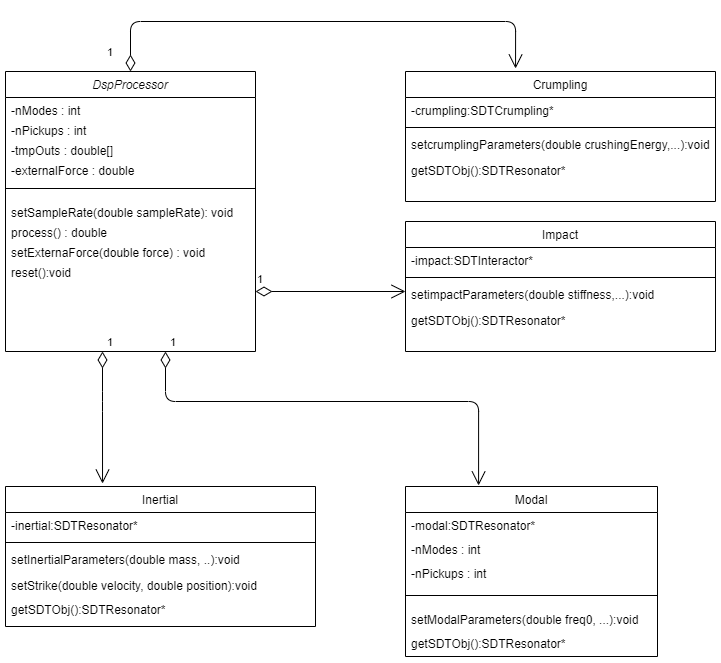

The diagram above was exported from draw.io. Its source (the exported page's mxGraphModel, read from the mxfile embedded in the PNG):
<mxGraphModel dx="1382" dy="764" grid="1" gridSize="10" guides="1" tooltips="1" connect="1" arrows="1" fold="1" page="1" pageScale="1" pageWidth="827" pageHeight="1169" math="0" shadow="0">
  <root>
    <mxCell id="WIyWlLk6GJQsqaUBKTNV-0" />
    <mxCell id="WIyWlLk6GJQsqaUBKTNV-1" parent="WIyWlLk6GJQsqaUBKTNV-0" />
    <mxCell id="zkfFHV4jXpPFQw0GAbJ--0" value="DspProcessor" style="swimlane;fontStyle=2;align=center;verticalAlign=top;childLayout=stackLayout;horizontal=1;startSize=26;horizontalStack=0;resizeParent=1;resizeLast=0;collapsible=1;marginBottom=0;rounded=0;shadow=0;strokeWidth=1;" parent="WIyWlLk6GJQsqaUBKTNV-1" vertex="1">
      <mxGeometry x="60" y="100" width="250" height="280" as="geometry">
        <mxRectangle x="230" y="140" width="160" height="26" as="alternateBounds" />
      </mxGeometry>
    </mxCell>
    <mxCell id="ehiW4g_cP8ITPDtfov6E-3" value="-nModes : int" style="text;align=left;verticalAlign=top;spacingLeft=4;spacingRight=4;overflow=hidden;rotatable=0;points=[[0,0.5],[1,0.5]];portConstraint=eastwest;rounded=0;shadow=0;html=0;" parent="zkfFHV4jXpPFQw0GAbJ--0" vertex="1">
      <mxGeometry y="26" width="250" height="20" as="geometry" />
    </mxCell>
    <mxCell id="ehiW4g_cP8ITPDtfov6E-4" value="-nPickups : int" style="text;align=left;verticalAlign=top;spacingLeft=4;spacingRight=4;overflow=hidden;rotatable=0;points=[[0,0.5],[1,0.5]];portConstraint=eastwest;rounded=0;shadow=0;html=0;" parent="zkfFHV4jXpPFQw0GAbJ--0" vertex="1">
      <mxGeometry y="46" width="250" height="20" as="geometry" />
    </mxCell>
    <mxCell id="ehiW4g_cP8ITPDtfov6E-5" value="-tmpOuts : double[]" style="text;align=left;verticalAlign=top;spacingLeft=4;spacingRight=4;overflow=hidden;rotatable=0;points=[[0,0.5],[1,0.5]];portConstraint=eastwest;rounded=0;shadow=0;html=0;" parent="zkfFHV4jXpPFQw0GAbJ--0" vertex="1">
      <mxGeometry y="66" width="250" height="20" as="geometry" />
    </mxCell>
    <mxCell id="ehiW4g_cP8ITPDtfov6E-6" value="-externalForce : double" style="text;align=left;verticalAlign=top;spacingLeft=4;spacingRight=4;overflow=hidden;rotatable=0;points=[[0,0.5],[1,0.5]];portConstraint=eastwest;rounded=0;shadow=0;html=0;" parent="zkfFHV4jXpPFQw0GAbJ--0" vertex="1">
      <mxGeometry y="86" width="250" height="20" as="geometry" />
    </mxCell>
    <mxCell id="zkfFHV4jXpPFQw0GAbJ--4" value="" style="line;html=1;strokeWidth=1;align=left;verticalAlign=middle;spacingTop=-1;spacingLeft=3;spacingRight=3;rotatable=0;labelPosition=right;points=[];portConstraint=eastwest;" parent="zkfFHV4jXpPFQw0GAbJ--0" vertex="1">
      <mxGeometry y="106" width="250" height="22" as="geometry" />
    </mxCell>
    <mxCell id="ehiW4g_cP8ITPDtfov6E-8" value="setSampleRate(double sampleRate): void" style="text;align=left;verticalAlign=top;spacingLeft=4;spacingRight=4;overflow=hidden;rotatable=0;points=[[0,0.5],[1,0.5]];portConstraint=eastwest;rounded=0;shadow=0;html=0;" parent="zkfFHV4jXpPFQw0GAbJ--0" vertex="1">
      <mxGeometry y="128" width="250" height="20" as="geometry" />
    </mxCell>
    <mxCell id="ehiW4g_cP8ITPDtfov6E-9" value="process() : double" style="text;align=left;verticalAlign=top;spacingLeft=4;spacingRight=4;overflow=hidden;rotatable=0;points=[[0,0.5],[1,0.5]];portConstraint=eastwest;rounded=0;shadow=0;html=0;" parent="zkfFHV4jXpPFQw0GAbJ--0" vertex="1">
      <mxGeometry y="148" width="250" height="20" as="geometry" />
    </mxCell>
    <mxCell id="ehiW4g_cP8ITPDtfov6E-11" value="setExternaForce(double force) : void" style="text;align=left;verticalAlign=top;spacingLeft=4;spacingRight=4;overflow=hidden;rotatable=0;points=[[0,0.5],[1,0.5]];portConstraint=eastwest;rounded=0;shadow=0;html=0;" parent="zkfFHV4jXpPFQw0GAbJ--0" vertex="1">
      <mxGeometry y="168" width="250" height="20" as="geometry" />
    </mxCell>
    <mxCell id="ehiW4g_cP8ITPDtfov6E-10" value="reset():void" style="text;align=left;verticalAlign=top;spacingLeft=4;spacingRight=4;overflow=hidden;rotatable=0;points=[[0,0.5],[1,0.5]];portConstraint=eastwest;rounded=0;shadow=0;html=0;" parent="zkfFHV4jXpPFQw0GAbJ--0" vertex="1">
      <mxGeometry y="188" width="250" height="30" as="geometry" />
    </mxCell>
    <mxCell id="ehiW4g_cP8ITPDtfov6E-12" value="Modal" style="swimlane;fontStyle=0;align=center;verticalAlign=top;childLayout=stackLayout;horizontal=1;startSize=26;horizontalStack=0;resizeParent=1;resizeLast=0;collapsible=1;marginBottom=0;rounded=0;shadow=0;strokeWidth=1;" parent="WIyWlLk6GJQsqaUBKTNV-1" vertex="1">
      <mxGeometry x="460" y="515" width="252" height="170" as="geometry">
        <mxRectangle x="508" y="120" width="160" height="26" as="alternateBounds" />
      </mxGeometry>
    </mxCell>
    <mxCell id="ehiW4g_cP8ITPDtfov6E-13" value="-modal:SDTResonator*" style="text;align=left;verticalAlign=top;spacingLeft=4;spacingRight=4;overflow=hidden;rotatable=0;points=[[0,0.5],[1,0.5]];portConstraint=eastwest;rounded=0;shadow=0;html=0;" parent="ehiW4g_cP8ITPDtfov6E-12" vertex="1">
      <mxGeometry y="26" width="252" height="24" as="geometry" />
    </mxCell>
    <mxCell id="ehiW4g_cP8ITPDtfov6E-17" value="-nModes : int" style="text;align=left;verticalAlign=top;spacingLeft=4;spacingRight=4;overflow=hidden;rotatable=0;points=[[0,0.5],[1,0.5]];portConstraint=eastwest;rounded=0;shadow=0;html=0;" parent="ehiW4g_cP8ITPDtfov6E-12" vertex="1">
      <mxGeometry y="50" width="252" height="24" as="geometry" />
    </mxCell>
    <mxCell id="ehiW4g_cP8ITPDtfov6E-18" value="-nPickups : int" style="text;align=left;verticalAlign=top;spacingLeft=4;spacingRight=4;overflow=hidden;rotatable=0;points=[[0,0.5],[1,0.5]];portConstraint=eastwest;rounded=0;shadow=0;html=0;" parent="ehiW4g_cP8ITPDtfov6E-12" vertex="1">
      <mxGeometry y="74" width="252" height="24" as="geometry" />
    </mxCell>
    <mxCell id="ehiW4g_cP8ITPDtfov6E-14" value="" style="line;html=1;strokeWidth=1;align=left;verticalAlign=middle;spacingTop=-1;spacingLeft=3;spacingRight=3;rotatable=0;labelPosition=right;points=[];portConstraint=eastwest;" parent="ehiW4g_cP8ITPDtfov6E-12" vertex="1">
      <mxGeometry y="98" width="252" height="22" as="geometry" />
    </mxCell>
    <mxCell id="ehiW4g_cP8ITPDtfov6E-20" value="setModalParameters(double freq0, ...):void" style="text;align=left;verticalAlign=top;spacingLeft=4;spacingRight=4;overflow=hidden;rotatable=0;points=[[0,0.5],[1,0.5]];portConstraint=eastwest;rounded=0;shadow=0;html=0;" parent="ehiW4g_cP8ITPDtfov6E-12" vertex="1">
      <mxGeometry y="120" width="252" height="24" as="geometry" />
    </mxCell>
    <mxCell id="ehiW4g_cP8ITPDtfov6E-21" value="getSDTObj():SDTResonator*" style="text;align=left;verticalAlign=top;spacingLeft=4;spacingRight=4;overflow=hidden;rotatable=0;points=[[0,0.5],[1,0.5]];portConstraint=eastwest;rounded=0;shadow=0;html=0;" parent="ehiW4g_cP8ITPDtfov6E-12" vertex="1">
      <mxGeometry y="144" width="252" height="24" as="geometry" />
    </mxCell>
    <mxCell id="ehiW4g_cP8ITPDtfov6E-22" value="Inertial" style="swimlane;fontStyle=0;align=center;verticalAlign=top;childLayout=stackLayout;horizontal=1;startSize=26;horizontalStack=0;resizeParent=1;resizeLast=0;collapsible=1;marginBottom=0;rounded=0;shadow=0;strokeWidth=1;" parent="WIyWlLk6GJQsqaUBKTNV-1" vertex="1">
      <mxGeometry x="60" y="515" width="310" height="140" as="geometry">
        <mxRectangle x="508" y="120" width="160" height="26" as="alternateBounds" />
      </mxGeometry>
    </mxCell>
    <mxCell id="ehiW4g_cP8ITPDtfov6E-23" value="-inertial:SDTResonator*" style="text;align=left;verticalAlign=top;spacingLeft=4;spacingRight=4;overflow=hidden;rotatable=0;points=[[0,0.5],[1,0.5]];portConstraint=eastwest;rounded=0;shadow=0;html=0;" parent="ehiW4g_cP8ITPDtfov6E-22" vertex="1">
      <mxGeometry y="26" width="310" height="26" as="geometry" />
    </mxCell>
    <mxCell id="ehiW4g_cP8ITPDtfov6E-24" value="" style="line;html=1;strokeWidth=1;align=left;verticalAlign=middle;spacingTop=-1;spacingLeft=3;spacingRight=3;rotatable=0;labelPosition=right;points=[];portConstraint=eastwest;" parent="ehiW4g_cP8ITPDtfov6E-22" vertex="1">
      <mxGeometry y="52" width="310" height="8" as="geometry" />
    </mxCell>
    <mxCell id="ehiW4g_cP8ITPDtfov6E-25" value="setInertialParameters(double mass, ..):void" style="text;align=left;verticalAlign=top;spacingLeft=4;spacingRight=4;overflow=hidden;rotatable=0;points=[[0,0.5],[1,0.5]];portConstraint=eastwest;" parent="ehiW4g_cP8ITPDtfov6E-22" vertex="1">
      <mxGeometry y="60" width="310" height="26" as="geometry" />
    </mxCell>
    <mxCell id="ehiW4g_cP8ITPDtfov6E-26" value="setStrike(double velocity, double position):void" style="text;align=left;verticalAlign=top;spacingLeft=4;spacingRight=4;overflow=hidden;rotatable=0;points=[[0,0.5],[1,0.5]];portConstraint=eastwest;" parent="ehiW4g_cP8ITPDtfov6E-22" vertex="1">
      <mxGeometry y="86" width="310" height="24" as="geometry" />
    </mxCell>
    <mxCell id="ehiW4g_cP8ITPDtfov6E-27" value="getSDTObj():SDTResonator*" style="text;align=left;verticalAlign=top;spacingLeft=4;spacingRight=4;overflow=hidden;rotatable=0;points=[[0,0.5],[1,0.5]];portConstraint=eastwest;" parent="ehiW4g_cP8ITPDtfov6E-22" vertex="1">
      <mxGeometry y="110" width="310" height="26" as="geometry" />
    </mxCell>
    <mxCell id="ehiW4g_cP8ITPDtfov6E-34" value="Crumpling" style="swimlane;fontStyle=0;align=center;verticalAlign=top;childLayout=stackLayout;horizontal=1;startSize=26;horizontalStack=0;resizeParent=1;resizeLast=0;collapsible=1;marginBottom=0;rounded=0;shadow=0;strokeWidth=1;" parent="WIyWlLk6GJQsqaUBKTNV-1" vertex="1">
      <mxGeometry x="460" y="100" width="310" height="130" as="geometry">
        <mxRectangle x="508" y="120" width="160" height="26" as="alternateBounds" />
      </mxGeometry>
    </mxCell>
    <mxCell id="ehiW4g_cP8ITPDtfov6E-35" value="-crumpling:SDTCrumpling*" style="text;align=left;verticalAlign=top;spacingLeft=4;spacingRight=4;overflow=hidden;rotatable=0;points=[[0,0.5],[1,0.5]];portConstraint=eastwest;rounded=0;shadow=0;html=0;" parent="ehiW4g_cP8ITPDtfov6E-34" vertex="1">
      <mxGeometry y="26" width="310" height="26" as="geometry" />
    </mxCell>
    <mxCell id="ehiW4g_cP8ITPDtfov6E-36" value="" style="line;html=1;strokeWidth=1;align=left;verticalAlign=middle;spacingTop=-1;spacingLeft=3;spacingRight=3;rotatable=0;labelPosition=right;points=[];portConstraint=eastwest;" parent="ehiW4g_cP8ITPDtfov6E-34" vertex="1">
      <mxGeometry y="52" width="310" height="8" as="geometry" />
    </mxCell>
    <mxCell id="ehiW4g_cP8ITPDtfov6E-37" value="setcrumplingParameters(double crushingEnergy,...):void" style="text;align=left;verticalAlign=top;spacingLeft=4;spacingRight=4;overflow=hidden;rotatable=0;points=[[0,0.5],[1,0.5]];portConstraint=eastwest;" parent="ehiW4g_cP8ITPDtfov6E-34" vertex="1">
      <mxGeometry y="60" width="310" height="26" as="geometry" />
    </mxCell>
    <mxCell id="ehiW4g_cP8ITPDtfov6E-39" value="getSDTObj():SDTResonator*" style="text;align=left;verticalAlign=top;spacingLeft=4;spacingRight=4;overflow=hidden;rotatable=0;points=[[0,0.5],[1,0.5]];portConstraint=eastwest;" parent="ehiW4g_cP8ITPDtfov6E-34" vertex="1">
      <mxGeometry y="86" width="310" height="26" as="geometry" />
    </mxCell>
    <mxCell id="ehiW4g_cP8ITPDtfov6E-40" value="1" style="endArrow=open;html=1;endSize=12;startArrow=diamondThin;startSize=14;startFill=0;edgeStyle=orthogonalEdgeStyle;align=left;verticalAlign=bottom;" parent="WIyWlLk6GJQsqaUBKTNV-1" edge="1">
      <mxGeometry x="-1" y="3" relative="1" as="geometry">
        <mxPoint x="310" y="320" as="sourcePoint" />
        <mxPoint x="460" y="320" as="targetPoint" />
      </mxGeometry>
    </mxCell>
    <mxCell id="ehiW4g_cP8ITPDtfov6E-41" value="1" style="endArrow=open;html=1;endSize=12;startArrow=diamondThin;startSize=14;startFill=0;edgeStyle=orthogonalEdgeStyle;align=left;verticalAlign=bottom;entryX=0.313;entryY=-0.021;entryDx=0;entryDy=0;entryPerimeter=0;" parent="WIyWlLk6GJQsqaUBKTNV-1" target="ehiW4g_cP8ITPDtfov6E-22" edge="1">
      <mxGeometry x="-1" y="3" relative="1" as="geometry">
        <mxPoint x="157" y="380" as="sourcePoint" />
        <mxPoint x="290" y="430" as="targetPoint" />
        <Array as="points">
          <mxPoint x="157" y="430" />
        </Array>
      </mxGeometry>
    </mxCell>
    <mxCell id="ehiW4g_cP8ITPDtfov6E-42" value="1" style="endArrow=open;html=1;endSize=12;startArrow=diamondThin;startSize=14;startFill=0;edgeStyle=orthogonalEdgeStyle;align=left;verticalAlign=bottom;entryX=0.355;entryY=-0.023;entryDx=0;entryDy=0;entryPerimeter=0;exitX=0.5;exitY=0;exitDx=0;exitDy=0;" parent="WIyWlLk6GJQsqaUBKTNV-1" source="zkfFHV4jXpPFQw0GAbJ--0" target="ehiW4g_cP8ITPDtfov6E-34" edge="1">
      <mxGeometry x="-0.9585" y="25" relative="1" as="geometry">
        <mxPoint x="260" y="50" as="sourcePoint" />
        <mxPoint x="410" y="50" as="targetPoint" />
        <Array as="points">
          <mxPoint x="185" y="50" />
          <mxPoint x="570" y="50" />
        </Array>
        <mxPoint as="offset" />
      </mxGeometry>
    </mxCell>
    <mxCell id="02XWV51WUIYpN3ZPwt7s-0" value="Impact" style="swimlane;fontStyle=0;align=center;verticalAlign=top;childLayout=stackLayout;horizontal=1;startSize=26;horizontalStack=0;resizeParent=1;resizeLast=0;collapsible=1;marginBottom=0;rounded=0;shadow=0;strokeWidth=1;" vertex="1" parent="WIyWlLk6GJQsqaUBKTNV-1">
      <mxGeometry x="460" y="250" width="310" height="130" as="geometry">
        <mxRectangle x="508" y="120" width="160" height="26" as="alternateBounds" />
      </mxGeometry>
    </mxCell>
    <mxCell id="02XWV51WUIYpN3ZPwt7s-1" value="-impact:SDTInteractor*" style="text;align=left;verticalAlign=top;spacingLeft=4;spacingRight=4;overflow=hidden;rotatable=0;points=[[0,0.5],[1,0.5]];portConstraint=eastwest;rounded=0;shadow=0;html=0;" vertex="1" parent="02XWV51WUIYpN3ZPwt7s-0">
      <mxGeometry y="26" width="310" height="26" as="geometry" />
    </mxCell>
    <mxCell id="02XWV51WUIYpN3ZPwt7s-2" value="" style="line;html=1;strokeWidth=1;align=left;verticalAlign=middle;spacingTop=-1;spacingLeft=3;spacingRight=3;rotatable=0;labelPosition=right;points=[];portConstraint=eastwest;" vertex="1" parent="02XWV51WUIYpN3ZPwt7s-0">
      <mxGeometry y="52" width="310" height="8" as="geometry" />
    </mxCell>
    <mxCell id="02XWV51WUIYpN3ZPwt7s-3" value="setimpactParameters(double stiffness,...):void" style="text;align=left;verticalAlign=top;spacingLeft=4;spacingRight=4;overflow=hidden;rotatable=0;points=[[0,0.5],[1,0.5]];portConstraint=eastwest;" vertex="1" parent="02XWV51WUIYpN3ZPwt7s-0">
      <mxGeometry y="60" width="310" height="26" as="geometry" />
    </mxCell>
    <mxCell id="02XWV51WUIYpN3ZPwt7s-4" value="getSDTObj():SDTResonator*" style="text;align=left;verticalAlign=top;spacingLeft=4;spacingRight=4;overflow=hidden;rotatable=0;points=[[0,0.5],[1,0.5]];portConstraint=eastwest;" vertex="1" parent="02XWV51WUIYpN3ZPwt7s-0">
      <mxGeometry y="86" width="310" height="26" as="geometry" />
    </mxCell>
    <mxCell id="02XWV51WUIYpN3ZPwt7s-5" value="1" style="endArrow=open;html=1;endSize=12;startArrow=diamondThin;startSize=14;startFill=0;edgeStyle=orthogonalEdgeStyle;align=left;verticalAlign=bottom;entryX=0.29;entryY=-0.006;entryDx=0;entryDy=0;entryPerimeter=0;" edge="1" parent="WIyWlLk6GJQsqaUBKTNV-1" target="ehiW4g_cP8ITPDtfov6E-12">
      <mxGeometry x="-1" y="3" relative="1" as="geometry">
        <mxPoint x="220" y="380" as="sourcePoint" />
        <mxPoint x="540" y="430" as="targetPoint" />
        <Array as="points">
          <mxPoint x="220" y="430" />
          <mxPoint x="533" y="430" />
        </Array>
      </mxGeometry>
    </mxCell>
  </root>
</mxGraphModel>